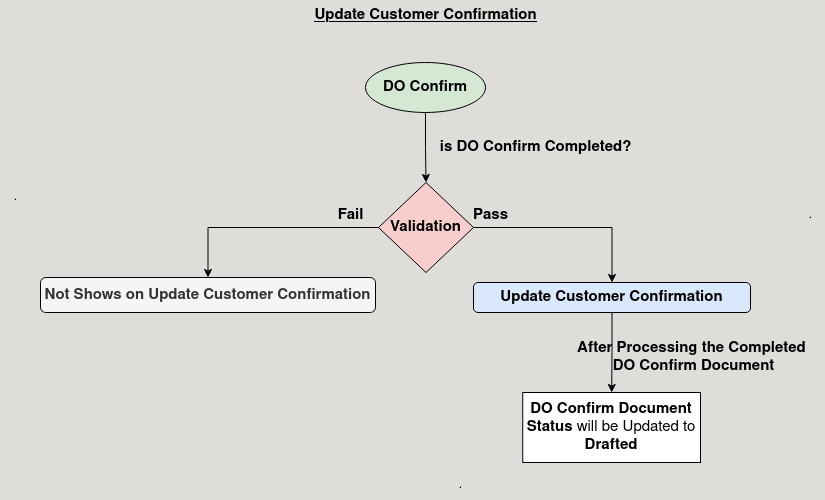

The diagram above was exported from draw.io. Its source (the exported page's mxGraphModel, read from the mxfile embedded in the PNG):
<mxGraphModel dx="954" dy="586" grid="1" gridSize="10" guides="1" tooltips="1" connect="1" arrows="1" fold="1" page="1" pageScale="1" pageWidth="850" pageHeight="1100" background="#DEDDDA" math="0" shadow="0">
  <root>
    <mxCell id="0" />
    <mxCell id="1" parent="0" />
    <mxCell id="dkbD2Aez00M-1bbXacFo-10" style="edgeStyle=orthogonalEdgeStyle;rounded=0;orthogonalLoop=1;jettySize=auto;html=1;exitX=0.5;exitY=1;exitDx=0;exitDy=0;" edge="1" parent="1" source="dkbD2Aez00M-1bbXacFo-1" target="dkbD2Aez00M-1bbXacFo-8">
      <mxGeometry relative="1" as="geometry" />
    </mxCell>
    <mxCell id="dkbD2Aez00M-1bbXacFo-1" value="&lt;b&gt;&lt;font style=&quot;font-size: 15px;&quot;&gt;DO Confirm&lt;br&gt;&lt;/font&gt;&lt;/b&gt;" style="ellipse;whiteSpace=wrap;html=1;fillColor=#d5e8d4;strokeColor=default;" vertex="1" parent="1">
      <mxGeometry x="365" y="70" width="120" height="50" as="geometry" />
    </mxCell>
    <mxCell id="dkbD2Aez00M-1bbXacFo-12" style="edgeStyle=orthogonalEdgeStyle;rounded=0;orthogonalLoop=1;jettySize=auto;html=1;exitX=1;exitY=0.5;exitDx=0;exitDy=0;entryX=0.5;entryY=0;entryDx=0;entryDy=0;" edge="1" parent="1" source="dkbD2Aez00M-1bbXacFo-8" target="dkbD2Aez00M-1bbXacFo-11">
      <mxGeometry relative="1" as="geometry" />
    </mxCell>
    <mxCell id="dkbD2Aez00M-1bbXacFo-15" style="edgeStyle=orthogonalEdgeStyle;rounded=0;orthogonalLoop=1;jettySize=auto;html=1;exitX=0;exitY=0.5;exitDx=0;exitDy=0;entryX=0.5;entryY=0;entryDx=0;entryDy=0;" edge="1" parent="1" source="dkbD2Aez00M-1bbXacFo-8" target="dkbD2Aez00M-1bbXacFo-14">
      <mxGeometry relative="1" as="geometry" />
    </mxCell>
    <mxCell id="dkbD2Aez00M-1bbXacFo-8" value="&lt;b&gt;Validation&lt;br&gt;&lt;/b&gt;" style="rhombus;whiteSpace=wrap;html=1;fillColor=#f8cecc;strokeColor=default;fontSize=15;" vertex="1" parent="1">
      <mxGeometry x="378" y="190" width="95" height="90" as="geometry" />
    </mxCell>
    <mxCell id="dkbD2Aez00M-1bbXacFo-9" value="&lt;b&gt;&lt;font style=&quot;font-size: 15px;&quot;&gt;is DO Confirm Completed?&lt;br&gt;&lt;/font&gt;&lt;/b&gt;" style="text;html=1;align=center;verticalAlign=middle;resizable=0;points=[];autosize=1;strokeColor=none;fillColor=none;" vertex="1" parent="1">
      <mxGeometry x="425" y="140" width="220" height="30" as="geometry" />
    </mxCell>
    <mxCell id="dkbD2Aez00M-1bbXacFo-22" style="edgeStyle=orthogonalEdgeStyle;rounded=0;orthogonalLoop=1;jettySize=auto;html=1;exitX=0.5;exitY=1;exitDx=0;exitDy=0;" edge="1" parent="1" source="dkbD2Aez00M-1bbXacFo-11" target="dkbD2Aez00M-1bbXacFo-21">
      <mxGeometry relative="1" as="geometry" />
    </mxCell>
    <mxCell id="dkbD2Aez00M-1bbXacFo-11" value="&lt;font style=&quot;font-size: 15px;&quot;&gt;&lt;b&gt;Update Customer Confirmation&lt;br&gt;&lt;/b&gt;&lt;/font&gt;" style="rounded=1;whiteSpace=wrap;html=1;fillColor=#dae8fc;strokeColor=default;" vertex="1" parent="1">
      <mxGeometry x="473" y="290" width="277" height="30" as="geometry" />
    </mxCell>
    <mxCell id="dkbD2Aez00M-1bbXacFo-13" value="&lt;b&gt;&lt;font style=&quot;font-size: 15px;&quot;&gt;Pass&lt;/font&gt;&lt;/b&gt;" style="text;html=1;align=center;verticalAlign=middle;resizable=0;points=[];autosize=1;strokeColor=none;fillColor=none;" vertex="1" parent="1">
      <mxGeometry x="460" y="208" width="60" height="30" as="geometry" />
    </mxCell>
    <mxCell id="dkbD2Aez00M-1bbXacFo-14" value="&lt;font style=&quot;font-size: 15px;&quot;&gt;&lt;b&gt;Not Shows on Update Customer Confirmation&lt;br&gt;&lt;/b&gt;&lt;/font&gt;" style="rounded=1;whiteSpace=wrap;html=1;fillColor=#f5f5f5;fontColor=#333333;strokeColor=default;" vertex="1" parent="1">
      <mxGeometry x="40" y="285" width="335" height="35" as="geometry" />
    </mxCell>
    <mxCell id="dkbD2Aez00M-1bbXacFo-16" value="&lt;b&gt;&lt;font style=&quot;font-size: 15px;&quot;&gt;Fail&lt;/font&gt;&lt;/b&gt;" style="text;html=1;align=center;verticalAlign=middle;resizable=0;points=[];autosize=1;strokeColor=none;fillColor=none;" vertex="1" parent="1">
      <mxGeometry x="325" y="208" width="50" height="30" as="geometry" />
    </mxCell>
    <mxCell id="dkbD2Aez00M-1bbXacFo-17" value="&lt;div style=&quot;white-space: nowrap;&quot; id=&quot;WindowName&quot; class=&quot;gwt-Label compiere-window-title&quot;&gt;&lt;u&gt;&lt;b&gt;&lt;font style=&quot;font-size: 15px;&quot;&gt;Update Customer Confirmation&lt;/font&gt;&lt;/b&gt;&lt;/u&gt;&lt;/div&gt;" style="text;html=1;align=center;verticalAlign=middle;resizable=0;points=[];autosize=1;strokeColor=none;fillColor=none;" vertex="1" parent="1">
      <mxGeometry x="300" y="8" width="250" height="30" as="geometry" />
    </mxCell>
    <mxCell id="dkbD2Aez00M-1bbXacFo-18" value="." style="text;html=1;align=center;verticalAlign=middle;resizable=0;points=[];autosize=1;strokeColor=none;fillColor=none;" vertex="1" parent="1">
      <mxGeometry x="795" y="208" width="30" height="30" as="geometry" />
    </mxCell>
    <mxCell id="dkbD2Aez00M-1bbXacFo-19" value="." style="text;html=1;align=center;verticalAlign=middle;resizable=0;points=[];autosize=1;strokeColor=none;fillColor=none;" vertex="1" parent="1">
      <mxGeometry y="190" width="30" height="30" as="geometry" />
    </mxCell>
    <mxCell id="dkbD2Aez00M-1bbXacFo-20" value="." style="text;html=1;align=center;verticalAlign=middle;resizable=0;points=[];autosize=1;strokeColor=none;fillColor=none;" vertex="1" parent="1">
      <mxGeometry x="445" y="478" width="30" height="30" as="geometry" />
    </mxCell>
    <mxCell id="dkbD2Aez00M-1bbXacFo-21" value="&lt;b&gt;DO Confirm Document Status&lt;/b&gt; will be Updated to &lt;b&gt;Drafted&lt;/b&gt;" style="rounded=0;whiteSpace=wrap;html=1;fontSize=15;" vertex="1" parent="1">
      <mxGeometry x="522.25" y="400" width="177.75" height="70" as="geometry" />
    </mxCell>
    <mxCell id="dkbD2Aez00M-1bbXacFo-23" value="&lt;div&gt;&lt;b&gt;&lt;font style=&quot;font-size: 15px;&quot;&gt;After Processing the Completed&amp;nbsp;&lt;/font&gt;&lt;/b&gt;&lt;/div&gt;&lt;div&gt;&lt;b&gt;&lt;font style=&quot;font-size: 15px;&quot;&gt;DO Confirm Document&lt;/font&gt;&lt;/b&gt;&lt;/div&gt;" style="text;html=1;align=center;verticalAlign=middle;resizable=0;points=[];autosize=1;strokeColor=none;fillColor=none;" vertex="1" parent="1">
      <mxGeometry x="563" y="340" width="260" height="50" as="geometry" />
    </mxCell>
  </root>
</mxGraphModel>